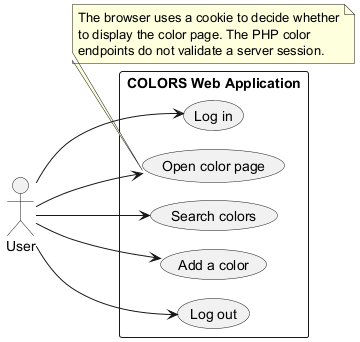

The diagram above was rendered by PlantUML. Its source (embedded in the PNG):
@startuml
!pragma layout smetana
left to right direction
skinparam packageStyle rectangle

actor User

rectangle "COLORS Web Application" {
  usecase "Log in" as Login
  usecase "Open color page" as OpenColors
  usecase "Search colors" as SearchColors
  usecase "Add a color" as AddColor
  usecase "Log out" as Logout
}

User --> Login
User --> OpenColors
User --> SearchColors
User --> AddColor
User --> Logout

note bottom of OpenColors
The browser uses a cookie to decide whether
to display the color page. The PHP color
endpoints do not validate a server session.
end note
@enduml